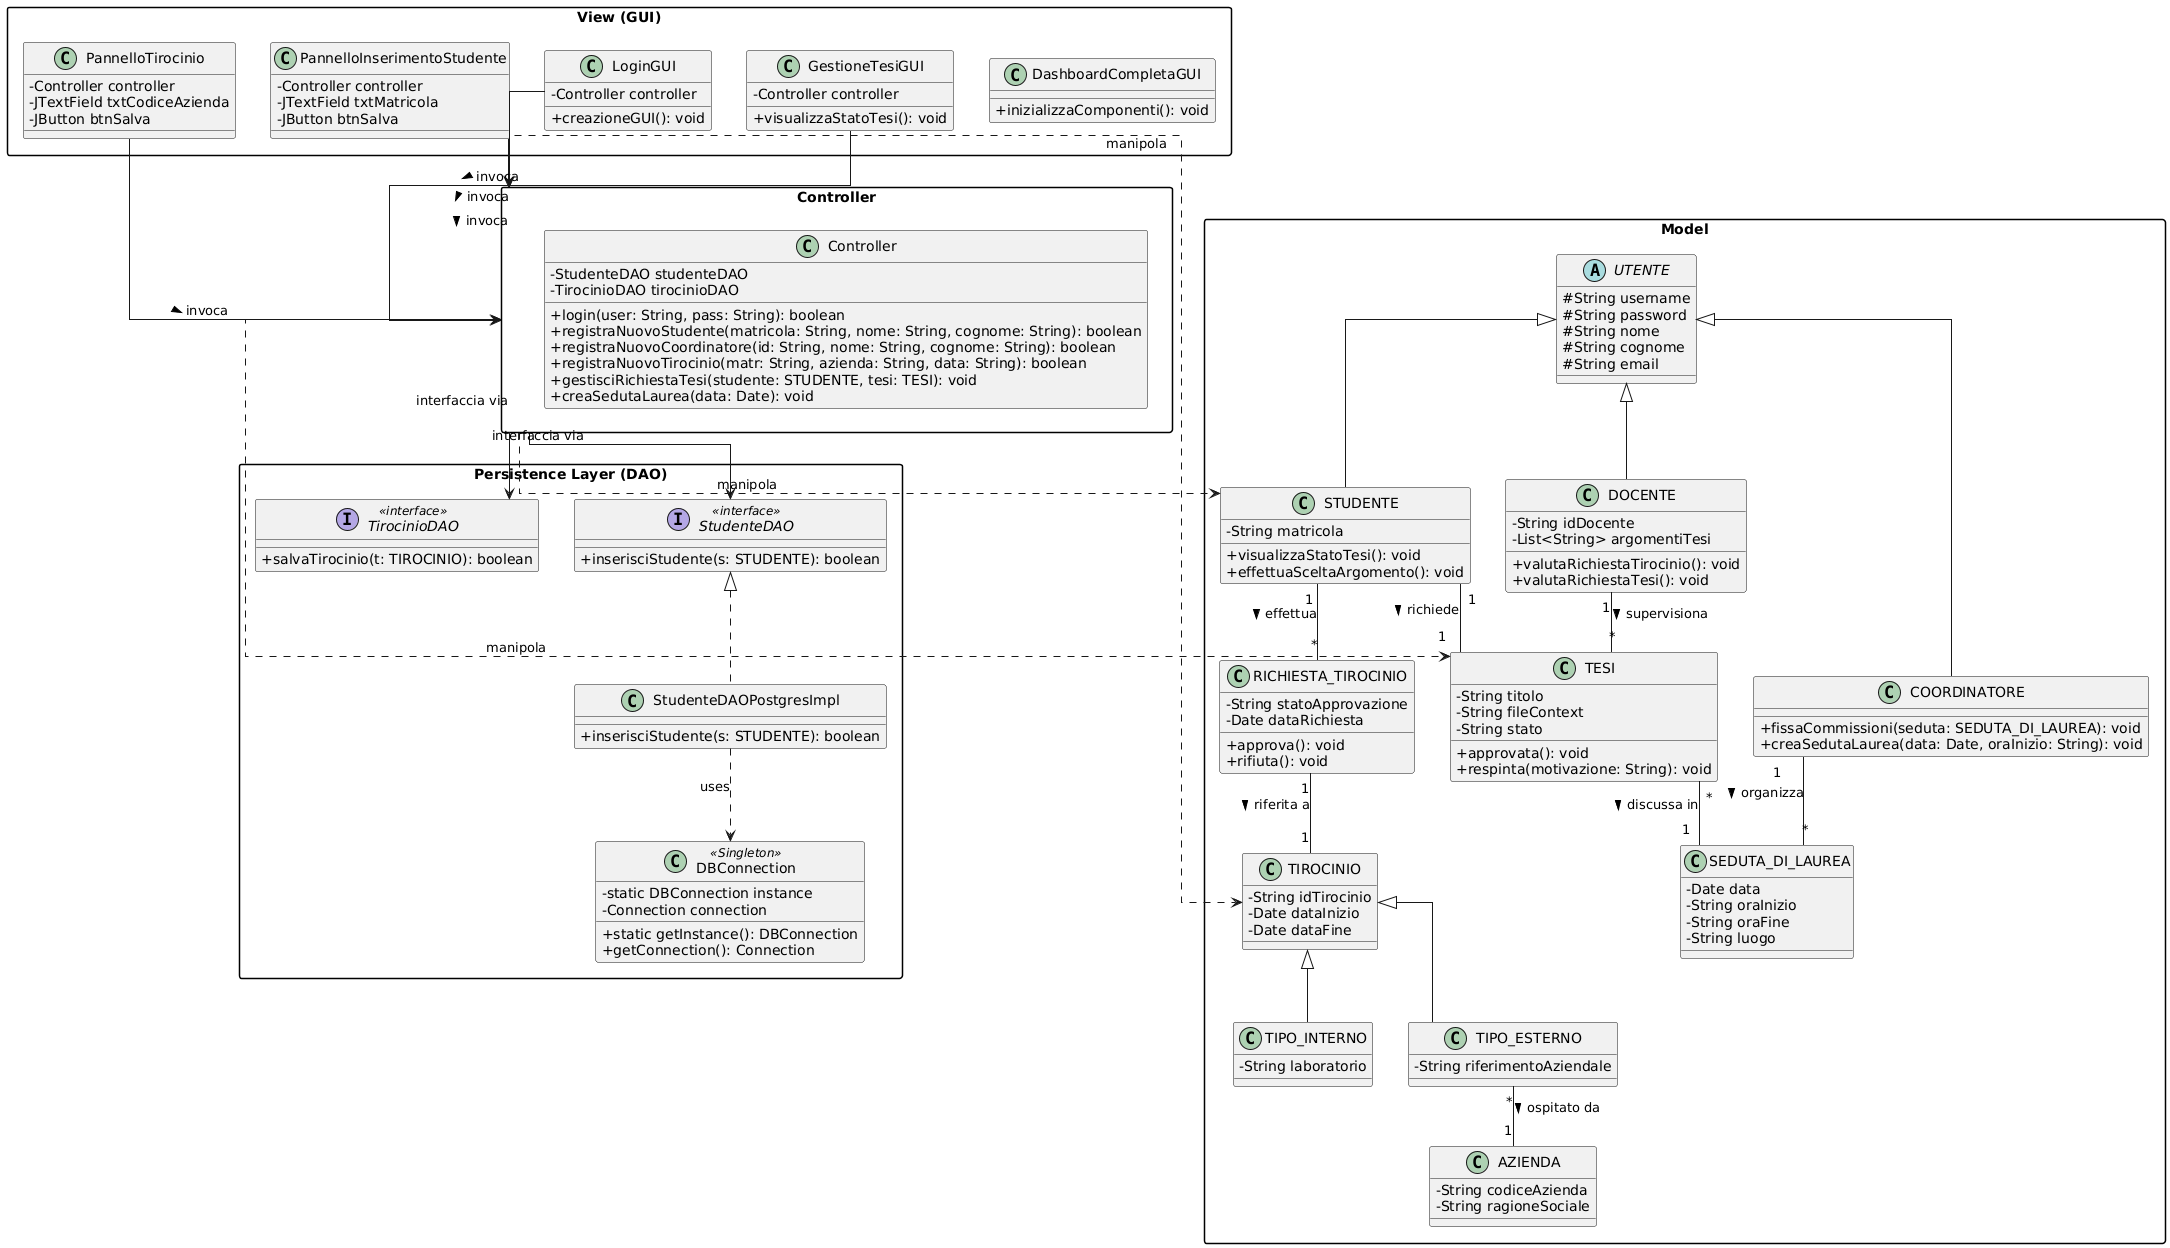

The diagram above was rendered by PlantUML. Its source (embedded in the PNG):
@startuml
skinparam classAttributeIconSize 0
skinparam packageStyle rectangle
skinparam linetype ortho

package "View (GUI)" {
    class DashboardCompletaGUI {
        +inizializzaComponenti(): void
    }
    class PannelloInserimentoStudente {
        -Controller controller
        -JTextField txtMatricola
        -JButton btnSalva
    }
    class PannelloTirocinio {
        -Controller controller
        -JTextField txtCodiceAzienda
        -JButton btnSalva
    }
    class GestioneTesiGUI {
        -Controller controller
        +visualizzaStatoTesi(): void
    }
    class LoginGUI {
        -Controller controller
        +creazioneGUI(): void
    }
}

package "Controller" {
    class Controller {
        -StudenteDAO studenteDAO
        -TirocinioDAO tirocinioDAO
        +login(user: String, pass: String): boolean
        +registraNuovoStudente(matricola: String, nome: String, cognome: String): boolean
        +registraNuovoCoordinatore(id: String, nome: String, cognome: String): boolean
        +registraNuovoTirocinio(matr: String, azienda: String, data: String): boolean
        +gestisciRichiestaTesi(studente: STUDENTE, tesi: TESI): void
        +creaSedutaLaurea(data: Date): void
    }
}

package "Persistence Layer (DAO)" {
    interface StudenteDAO <<interface>> {
        +inserisciStudente(s: STUDENTE): boolean
    }
    interface TirocinioDAO <<interface>> {
        +salvaTirocinio(t: TIROCINIO): boolean
    }
    class StudenteDAOPostgresImpl {
        +inserisciStudente(s: STUDENTE): boolean
    }
    class DBConnection <<Singleton>> {
        -static DBConnection instance
        -Connection connection
        +static getInstance(): DBConnection
        +getConnection(): Connection
    }
    StudenteDAOPostgresImpl .up.|> StudenteDAO
    StudenteDAOPostgresImpl ..> DBConnection : "uses"
}

package "Model" {
    abstract class UTENTE {
        #String username
        #String password
        #String nome
        #String cognome
        #String email
    }
    
    class STUDENTE {
        -String matricola
        +visualizzaStatoTesi(): void
        +effettuaSceltaArgomento(): void
    }
    
    class DOCENTE {
        -String idDocente
        -List<String> argomentiTesi
        +valutaRichiestaTirocinio(): void
        +valutaRichiestaTesi(): void
    }
    
    class COORDINATORE {
        +fissaCommissioni(seduta: SEDUTA_DI_LAUREA): void
        +creaSedutaLaurea(data: Date, oraInizio: String): void
    }
    
    class TESI {
        -String titolo
        -String fileContext
        -String stato
        +approvata(): void
        +respinta(motivazione: String): void
    }
    
    class SEDUTA_DI_LAUREA {
        -Date data
        -String oraInizio
        -String oraFine
        -String luogo
    }

    class TIROCINIO {
        -String idTirocinio
        -Date dataInizio
        -Date dataFine
    }
    
    class TIPO_INTERNO {
        -String laboratorio
    }
    
    class TIPO_ESTERNO {
        -String riferimentoAziendale
    }
    
    class RICHIESTA_TIROCINIO {
        -String statoApprovazione
        -Date dataRichiesta
        +approva(): void
        +rifiuta(): void
    }
    
    class AZIENDA {
        -String codiceAzienda
        -String ragioneSociale
    }
    
    ' Ereditarietà Utenti
    STUDENTE -up-|> UTENTE
    DOCENTE -up-|> UTENTE
    COORDINATORE -up-|> UTENTE
    
    ' Ereditarietà Tirocini
    TIPO_INTERNO -up-|> TIROCINIO
    TIPO_ESTERNO -up-|> TIROCINIO
    
    ' Associazioni Tirocinio
    STUDENTE "1" -- "*" RICHIESTA_TIROCINIO : "effettua >"
    RICHIESTA_TIROCINIO "1" -- "1" TIROCINIO : "riferita a >"
    TIPO_ESTERNO "*" -- "1" AZIENDA : "ospitato da >"
    
    ' Associazioni Tesi e Laurea (Recuperate dal progetto originale)
    STUDENTE "1" -- "1" TESI : "richiede >"
    DOCENTE "1" -- "*" TESI : "supervisiona >"
    COORDINATORE "1" -- "*" SEDUTA_DI_LAUREA : "organizza >"
    TESI "*" -- "1" SEDUTA_DI_LAUREA : "discussa in >"
}

' Relazioni MVC e DAO per chiudere l'architettura
PannelloInserimentoStudente --> Controller : "invoca >"
PannelloTirocinio --> Controller : "invoca >"
GestioneTesiGUI --> Controller : "invoca >"
LoginGUI --> Controller : "invoca >"

Controller --> StudenteDAO : "interfaccia via"
Controller --> TirocinioDAO : "interfaccia via"

Controller ..> STUDENTE : "manipola"
Controller ..> TIROCINIO : "manipola"
Controller ..> TESI : "manipola"
@enduml